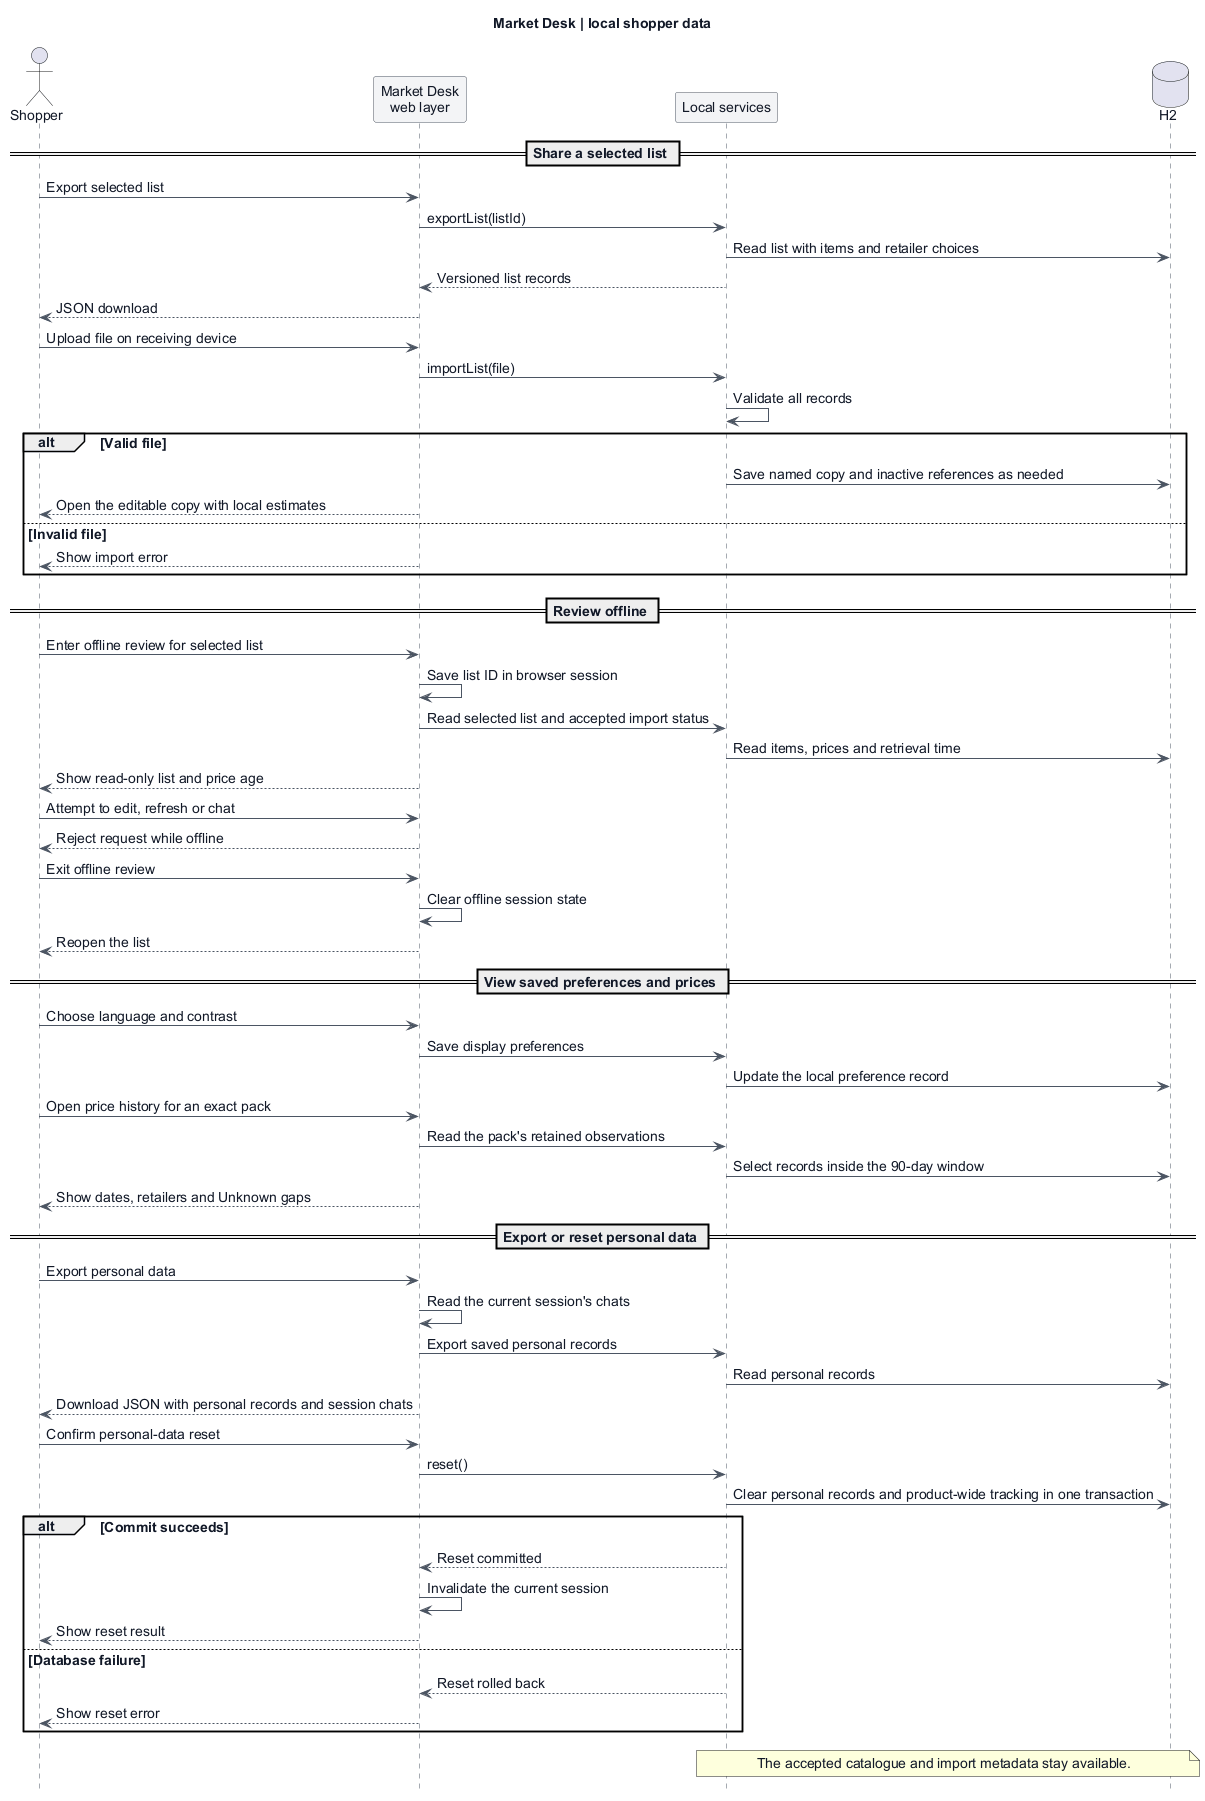

The diagram above was rendered by PlantUML. Its source (embedded in the PNG):
@startuml
skinparam backgroundColor #ffffff
skinparam defaultFontName Arial
skinparam defaultFontSize 14
skinparam defaultFontColor #111827
skinparam shadowing false
skinparam arrowColor #4b5563
skinparam sequenceParticipantBackgroundColor #f3f4f6
skinparam sequenceParticipantBorderColor #4b5563
skinparam sequenceLifeLineBorderColor #4b5563
hide footbox
title Market Desk | local shopper data

actor Shopper
participant "Market Desk\nweb layer" as Web
participant "Local services" as Service
database "H2" as DB

== Share a selected list ==

Shopper -> Web: Export selected list
Web -> Service: exportList(listId)
Service -> DB: Read list with items and retailer choices
Service --> Web: Versioned list records
Web --> Shopper: JSON download
Shopper -> Web: Upload file on receiving device
Web -> Service: importList(file)
Service -> Service: Validate all records
alt Valid file
  Service -> DB: Save named copy and inactive references as needed
  Web --> Shopper: Open the editable copy with local estimates
else Invalid file
  Web --> Shopper: Show import error
end

== Review offline ==

Shopper -> Web: Enter offline review for selected list
Web -> Web: Save list ID in browser session
Web -> Service: Read selected list and accepted import status
Service -> DB: Read items, prices and retrieval time
Web --> Shopper: Show read-only list and price age
Shopper -> Web: Attempt to edit, refresh or chat
Web --> Shopper: Reject request while offline
Shopper -> Web: Exit offline review
Web -> Web: Clear offline session state
Web --> Shopper: Reopen the list

== View saved preferences and prices ==

Shopper -> Web: Choose language and contrast
Web -> Service: Save display preferences
Service -> DB: Update the local preference record
Shopper -> Web: Open price history for an exact pack
Web -> Service: Read the pack's retained observations
Service -> DB: Select records inside the 90-day window
Web --> Shopper: Show dates, retailers and Unknown gaps

== Export or reset personal data ==

Shopper -> Web: Export personal data
Web -> Web: Read the current session's chats
Web -> Service: Export saved personal records
Service -> DB: Read personal records
Web --> Shopper: Download JSON with personal records and session chats
Shopper -> Web: Confirm personal-data reset
Web -> Service: reset()
Service -> DB: Clear personal records and product-wide tracking in one transaction
alt Commit succeeds
  Service --> Web: Reset committed
  Web -> Web: Invalidate the current session
  Web --> Shopper: Show reset result
else Database failure
  Service --> Web: Reset rolled back
  Web --> Shopper: Show reset error
end
note over Service,DB: The accepted catalogue and import metadata stay available.
@enduml